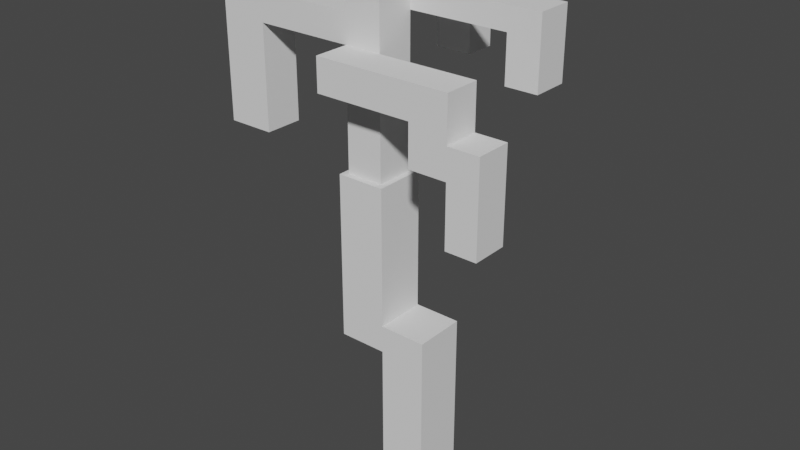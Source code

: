 # Source: lamp.blend  (saved by Blender 3.6.11; exported with 4.5.12 LTS)
import bpy
from mathutils import Matrix  # noqa: F401  (used for matrix-valued properties, if any)

bpy.ops.wm.read_factory_settings(use_empty=True)
scene = bpy.context.scene
scene.name = 'Scene'

# ---- collections
col_collection = bpy.data.collections.new('Collection'); scene.collection.children.link(col_collection)

# ---- world
world_world = bpy.data.worlds.new('World'); scene.world = world_world
world_world.use_nodes = True; world_world.node_tree.nodes.clear()
_N = world_world.node_tree.nodes; _L = world_world.node_tree.links
n0 = _N.new('ShaderNodeOutputWorld'); n0.name = 'World Output'; n0.location = (300, 300)
n1 = _N.new('ShaderNodeBackground'); n1.name = 'Background'; n1.location = (10, 300)
n1.inputs[0].default_value = (0.05088, 0.05088, 0.05088, 1.0)
_L.new(n1.outputs[0], n0.inputs[0])
n0.is_active_output = True
world_world.color = (0.05088, 0.05088, 0.05088)
world_world.use_sun_shadow = False
world_world.sun_shadow_jitter_overblur = 0.0

# ---- meshes
me_cube_001 = bpy.data.meshes.new('Cube.001')
me_cube_001.from_pydata([(-1.0, -1.0, -1.0), (-1.0, -1.0, 1.0), (-1.0, 1.0, -1.0), (-1.0, 1.0, 1.0), (1.0, -1.0, -1.0), (1.0, -1.0, 1.0), (1.0, 1.0, -1.0), (1.0, 1.0, 1.0), (-1.0, -1.0, 0.3697), (-1.0, 1.0, 0.3697), (1.0, 1.0, 0.3697), (1.0, -1.0, 0.3697), (-3.066, -1.0, 0.3697), (-3.066, -1.0, 1.0), (-3.066, 1.0, 1.0), (-3.066, 1.0, 0.3697), (-1.0, -1.0, 4.197), (-1.0, 1.0, 4.197), (-3.066, -1.0, 4.197), (-3.066, 1.0, 4.197), (-1.24, -0.7676, 4.197), (-1.24, 0.7676, 4.197), (-2.826, -0.7676, 4.197), (-2.826, 0.7676, 4.197), (-2.826, 0.7676, 7.576), (-1.24, 0.7676, 7.556), (-2.826, -0.7676, 7.564), (-1.24, -0.7676, 7.556), (-1.24, 0.7676, 6.904), (-2.826, 0.7676, 6.904), (-2.826, -0.7676, 6.904), (-1.24, -0.7676, 6.904), (-1.24, 0.7676, 6.157), (-2.826, 0.7676, 6.157), (-2.826, -0.7676, 6.157), (-1.24, -0.7676, 6.157), (-2.826, -2.175, 6.157), (-2.826, -2.175, 6.904), (-1.24, -2.175, 6.157), (-1.24, -2.175, 6.904), (2.961, -0.7676, 6.157), (2.961, -0.7676, 6.904), (2.961, -2.175, 6.157), (2.961, -2.175, 6.904), (1.335, -0.7676, 6.157), (1.335, -2.175, 6.157), (1.335, -2.175, 6.904), (1.335, -0.7676, 6.904), (2.961, -0.7676, 5.22), (2.961, -2.175, 5.22), (1.335, -0.7676, 5.22), (1.335, -2.175, 5.22), (2.961, -0.7676, 5.912), (1.335, -0.7676, 5.912), (1.335, -2.175, 5.912), (2.961, -2.175, 5.912), (4.299, -0.7676, 5.22), (4.299, -2.175, 5.22), (4.299, -0.7676, 5.912), (4.299, -2.175, 5.912), (2.961, -0.7676, 3.825), (2.961, -2.175, 3.825), (4.299, -0.7676, 3.825), (4.299, -2.175, 3.825), (-2.826, 0.7676, 8.066), (-1.24, 0.7676, 8.066), (-1.24, 2.121, 8.066), (-1.24, 2.144, 7.556), (-2.826, 2.144, 7.576), (-2.826, 2.144, 8.066), (4.274, 0.7676, 8.066), (4.274, 0.7676, 7.556), (4.274, 2.144, 8.066), (4.274, 2.144, 7.556), (2.93, 2.144, 7.556), (2.93, 0.7676, 7.556), (2.93, 2.144, 8.066), (2.93, 0.7676, 8.066), (4.274, 2.144, 6.532), (4.274, 0.7676, 6.532), (2.93, 2.144, 6.532), (2.93, 0.7676, 6.532), (-2.826, -0.7676, 8.036), (-1.24, -0.7676, 8.032), (-1.24, -0.7676, 8.65), (-1.24, 0.7676, 8.65), (-2.826, -0.7676, 8.65), (-2.826, 0.7676, 8.65), (-1.24, 2.104, 8.65), (-2.826, 2.142, 8.65), (-2.754, 5.213, 8.085), (-1.169, 5.19, 8.085), (-1.169, 5.173, 8.668), (-2.754, 5.211, 8.668), (-1.197, 3.985, 8.078), (-1.197, 3.968, 8.661), (-2.782, 4.008, 8.078), (-2.782, 4.006, 8.661), (-2.754, 5.246, 6.195), (-1.168, 5.223, 6.195), (-1.196, 4.018, 6.188), (-2.782, 4.041, 6.188), (-9.137, -0.7676, 7.564), (-9.137, 0.7676, 7.576), (-9.137, -0.7676, 6.904), (-9.137, 0.7676, 6.904), (-7.095, 0.7676, 7.576), (-7.095, -0.7676, 7.564), (-7.095, -0.7676, 6.904), (-7.095, 0.7676, 6.904), (-9.137, -0.7676, 4.498), (-9.137, 0.7676, 4.498), (-7.095, -0.7676, 4.498), (-7.095, 0.7676, 4.498), (-1.0, 1.0, -3.543), (-1.0, -1.0, -3.543), (1.0, 1.0, -3.543), (1.0, -1.0, -3.543)], [], [(8, 1, 13, 12), (9, 3, 7, 10), (10, 7, 5, 11), (11, 5, 1, 8), (4, 0, 115, 117), (7, 3, 1, 5), (4, 11, 8, 0), (6, 10, 11, 4), (2, 9, 10, 6), (0, 8, 9, 2), (12, 13, 14, 15), (9, 8, 12, 15), (3, 14, 19, 17), (3, 9, 15, 14), (19, 18, 22, 23), (14, 13, 18, 19), (1, 3, 17, 16), (13, 1, 16, 18), (18, 16, 20, 22), (16, 17, 21, 20), (17, 19, 23, 21), (95, 94, 91, 92), (82, 86, 87, 64), (32, 33, 29, 28), (33, 34, 30, 29), (31, 30, 37, 39), (35, 32, 28, 31), (20, 21, 32, 35), (22, 20, 35, 34), (23, 22, 34, 33), (21, 23, 33, 32), (36, 38, 39, 37), (30, 34, 36, 37), (34, 35, 38, 36), (53, 52, 48, 50), (40, 41, 43, 42), (47, 46, 43, 41), (46, 45, 42, 43), (44, 47, 41, 40), (35, 31, 47, 44), (39, 38, 45, 46), (31, 39, 46, 47), (38, 35, 44, 45), (51, 50, 48, 49), (54, 53, 50, 51), (55, 54, 51, 49), (52, 55, 59, 58), (40, 42, 55, 52), (42, 45, 54, 55), (45, 44, 53, 54), (44, 40, 52, 53), (58, 59, 57, 56), (48, 52, 58, 56), (56, 57, 63, 62), (55, 49, 57, 59), (57, 49, 61, 63), (49, 48, 60, 61), (48, 56, 62, 60), (28, 29, 24, 25), (107, 106, 103, 102), (30, 31, 27, 26), (31, 28, 25, 27), (24, 64, 69, 68), (25, 24, 68, 67), (74, 73, 78, 80), (70, 71, 73, 72), (74, 76, 72, 73), (77, 75, 71, 70), (76, 77, 70, 72), (66, 65, 77, 76), (65, 25, 75, 77), (67, 66, 76, 74), (25, 67, 74, 75), (81, 80, 78, 79), (75, 74, 80, 81), (73, 71, 79, 78), (71, 75, 81, 79), (65, 66, 69, 64), (66, 67, 68, 69), (26, 27, 83, 82), (83, 84, 86, 82), (26, 82, 64, 24), (66, 88, 85, 65), (64, 87, 89, 69), (87, 85, 88, 89), (84, 85, 87, 86), (65, 85, 84, 83, 27, 25), (90, 93, 92, 91), (91, 94, 100, 99), (97, 95, 92, 93), (96, 97, 93, 90), (69, 89, 97, 96), (89, 88, 95, 97), (66, 69, 96, 94), (88, 66, 94, 95), (100, 101, 98, 99), (90, 91, 99, 98), (94, 96, 101, 100), (96, 90, 98, 101), (105, 104, 102, 103), (108, 107, 102, 104), (109, 108, 112, 113), (106, 109, 105, 103), (24, 29, 109, 106), (29, 30, 108, 109), (30, 26, 107, 108), (26, 24, 106, 107), (113, 112, 110, 111), (105, 109, 113, 111), (104, 105, 111, 110), (108, 104, 110, 112), (114, 116, 117, 115), (2, 6, 116, 114), (0, 2, 114, 115), (6, 4, 117, 116), (63, 61, 60, 62)])
_uv = me_cube_001.uv_layers.new(name='UVMap')
_uv.uv.foreach_set('vector', [0.1503, 0.2222, 0.1841, 0.2509, 0.102, 0.325, 0.09311, 0.3058, 0.3404, 0.2507, 0.3118, 0.2761, 0.2721, 0.1891, 0.2813, 0.177, 0.2813, 0.177, 0.2721, 0.1891, 0.2366, 0.1889, 0.2317, 0.1712, 0.2317, 0.1712, 0.2366, 0.1889, 0.1841, 0.2509, 0.1503, 0.2222, 0.2265, 0.1225, 0.1309, 0.1438, 0.1218, 0.01284, 0.2282, 0.005364, 0.2721, 0.1891, 0.3118, 0.2761, 0.1841, 0.2509, 0.2366, 0.1889, 0.2265, 0.1225, 0.2317, 0.1712, 0.1503, 0.2222, 0.1309, 0.1438, 0.3025, 0.1364, 0.2813, 0.177, 0.2317, 0.1712, 0.2265, 0.1225, 0.3852, 0.1879, 0.3404, 0.2507, 0.2813, 0.177, 0.3025, 0.1364, 0.1309, 0.1438, 0.1503, 0.2222, 0.0355, 0.2184, 0.03125, 0.1533, 0.09311, 0.3058, 0.102, 0.325, 0.02774, 0.3397, 0.02289, 0.3133, 0.0355, 0.2184, 0.1503, 0.2222, 0.09311, 0.3058, 0.02289, 0.3133, 0.3118, 0.2761, 0.4017, 0.3689, 0.266, 0.4742, 0.2431, 0.4074, 0.3118, 0.2761, 0.3404, 0.2507, 0.4295, 0.3417, 0.4017, 0.3689, 0.09388, 0.4665, 0.1425, 0.3996, 0.1482, 0.4081, 0.1122, 0.4638, 0.02774, 0.3397, 0.102, 0.325, 0.1425, 0.3996, 0.09388, 0.4665, 0.1841, 0.2509, 0.3118, 0.2761, 0.2431, 0.4074, 0.1986, 0.3863, 0.102, 0.325, 0.1841, 0.2509, 0.1986, 0.3863, 0.1425, 0.3996, 0.1425, 0.3996, 0.1986, 0.3863, 0.1971, 0.3946, 0.1482, 0.4081, 0.1986, 0.3863, 0.2431, 0.4074, 0.2372, 0.4125, 0.1971, 0.3946, 0.2431, 0.4074, 0.266, 0.4742, 0.2551, 0.4683, 0.2372, 0.4125, 0.9291, 0.8055, 0.9372, 0.7763, 0.9921, 0.8046, 0.9683, 0.818, 0.723, 0.8638, 0.7409, 0.8551, 0.7815, 0.8731, 0.7729, 0.9011, 0.5306, 0.9485, 0.5745, 0.8921, 0.601, 0.9128, 0.5571, 0.9692, 0.5745, 0.8921, 0.617, 0.8375, 0.6436, 0.8582, 0.601, 0.9128, 0.6928, 0.4604, 0.6184, 0.4175, 0.6713, 0.3874, 0.7144, 0.4, 0.6609, 0.7811, 0.7034, 0.7265, 0.73, 0.7472, 0.6875, 0.8018, 0.5912, 0.7268, 0.6337, 0.6722, 0.7034, 0.7265, 0.6609, 0.7811, 0.5473, 0.7832, 0.5912, 0.7268, 0.6609, 0.7811, 0.617, 0.8375, 0.5048, 0.8378, 0.5473, 0.7832, 0.617, 0.8375, 0.5745, 0.8921, 0.4609, 0.8942, 0.5048, 0.8378, 0.5745, 0.8921, 0.5306, 0.9485, 0.6705, 0.3729, 0.7162, 0.368, 0.7144, 0.4, 0.6713, 0.3874, 0.6184, 0.4175, 0.606, 0.3652, 0.6705, 0.3729, 0.6713, 0.3874, 0.606, 0.3652, 0.687, 0.2908, 0.7162, 0.368, 0.6705, 0.3729, 0.8308, 0.5184, 0.8994, 0.4899, 0.9076, 0.5193, 0.8402, 0.5432, 0.8908, 0.4821, 0.874, 0.4627, 0.8801, 0.4357, 0.9063, 0.4308, 0.8226, 0.4736, 0.8317, 0.4097, 0.8801, 0.4357, 0.874, 0.4627, 0.8317, 0.4097, 0.8498, 0.3687, 0.9063, 0.4308, 0.8801, 0.4357, 0.8266, 0.5083, 0.8226, 0.4736, 0.874, 0.4627, 0.8908, 0.4821, 0.6904, 0.4999, 0.6928, 0.4604, 0.8226, 0.4736, 0.8266, 0.5083, 0.7144, 0.4, 0.7162, 0.368, 0.8498, 0.3687, 0.8317, 0.4097, 0.6928, 0.4604, 0.7144, 0.4, 0.8317, 0.4097, 0.8226, 0.4736, 0.7162, 0.368, 0.687, 0.2908, 0.8413, 0.2852, 0.8498, 0.3687, 0.8897, 0.3517, 0.9043, 0.287, 0.9847, 0.3331, 0.9447, 0.4028, 0.8618, 0.3643, 0.8558, 0.2839, 0.9043, 0.287, 0.8897, 0.3517, 0.9162, 0.4283, 0.8618, 0.3643, 0.8897, 0.3517, 0.9447, 0.4028, 0.8994, 0.4899, 0.9162, 0.4283, 0.9567, 0.4602, 0.9427, 0.4861, 0.8908, 0.4821, 0.9063, 0.4308, 0.9162, 0.4283, 0.8994, 0.4899, 0.9063, 0.4308, 0.8498, 0.3687, 0.8618, 0.3643, 0.9162, 0.4283, 0.8498, 0.3687, 0.8413, 0.2852, 0.8558, 0.2839, 0.8618, 0.3643, 0.8266, 0.5083, 0.8908, 0.4821, 0.8994, 0.4899, 0.8308, 0.5184, 0.9427, 0.4861, 0.9567, 0.4602, 0.9807, 0.4559, 0.9607, 0.5077, 0.9076, 0.5193, 0.8994, 0.4899, 0.9427, 0.4861, 0.9607, 0.5077, 0.289, 0.9606, 0.223, 0.9043, 0.2857, 0.8854, 0.3051, 0.9055, 0.9162, 0.4283, 0.9447, 0.4028, 0.9807, 0.4559, 0.9567, 0.4602, 0.223, 0.9043, 0.2511, 0.8102, 0.303, 0.865, 0.2857, 0.8854, 0.2511, 0.8102, 0.3575, 0.7815, 0.3619, 0.8846, 0.303, 0.865, 0.3619, 0.9606, 0.289, 0.9606, 0.3051, 0.9055, 0.3619, 0.8846, 0.5571, 0.9692, 0.601, 0.9128, 0.6249, 0.9314, 0.5803, 0.9872, 0.7446, 0.05388, 0.7447, 0.1367, 0.6619, 0.1167, 0.6654, 0.07325, 0.677, 0.8687, 0.6875, 0.8018, 0.7111, 0.8132, 0.7047, 0.872, 0.6875, 0.8018, 0.73, 0.7472, 0.7531, 0.7652, 0.7111, 0.8132, 0.324, 0.5402, 0.3037, 0.5181, 0.3596, 0.4738, 0.3647, 0.4954, 0.3925, 0.5799, 0.324, 0.5402, 0.3647, 0.4954, 0.4239, 0.519, 0.1581, 0.9809, 0.08264, 0.9914, 0.09136, 0.9486, 0.1501, 0.9234, 0.7006, 0.5598, 0.7292, 0.5603, 0.6891, 0.6134, 0.6813, 0.5914, 0.6254, 0.6072, 0.6318, 0.5836, 0.6813, 0.5914, 0.6891, 0.6134, 0.6603, 0.5234, 0.6796, 0.5001, 0.7292, 0.5603, 0.7006, 0.5598, 0.6318, 0.5836, 0.6603, 0.5234, 0.7006, 0.5598, 0.6813, 0.5914, 0.4335, 0.4925, 0.4638, 0.4247, 0.6603, 0.5234, 0.6318, 0.5836, 0.4638, 0.4247, 0.4758, 0.3999, 0.6796, 0.5001, 0.6603, 0.5234, 0.4239, 0.519, 0.4335, 0.4925, 0.6318, 0.5836, 0.6254, 0.6072, 0.3925, 0.5799, 0.4239, 0.519, 0.6254, 0.6072, 0.5947, 0.674, 0.08948, 0.9009, 0.1501, 0.9234, 0.09136, 0.9486, 0.07456, 0.9252, 0.05396, 0.8551, 0.1581, 0.8457, 0.1501, 0.9234, 0.08948, 0.9009, 0.08264, 0.9914, 0.0261, 0.9381, 0.07456, 0.9252, 0.09136, 0.9486, 0.0261, 0.9381, 0.05396, 0.8551, 0.08948, 0.9009, 0.07456, 0.9252, 0.5997, 0.1529, 0.5217, 0.1529, 0.5217, 0.2309, 0.5997, 0.2309, 0.4335, 0.4925, 0.4239, 0.519, 0.3647, 0.4954, 0.3596, 0.4738, 0.7047, 0.872, 0.7111, 0.8132, 0.7252, 0.8201, 0.723, 0.8638, 0.7252, 0.8201, 0.738, 0.8273, 0.7409, 0.8551, 0.723, 0.8638, 0.7047, 0.872, 0.723, 0.8638, 0.7729, 0.9011, 0.7585, 0.9186, 0.8407, 0.7721, 0.8415, 0.8017, 0.7806, 0.8092, 0.77, 0.7814, 0.7729, 0.9011, 0.7815, 0.8731, 0.8429, 0.8784, 0.8427, 0.9068, 0.7815, 0.8731, 0.7806, 0.8092, 0.8415, 0.8017, 0.8429, 0.8784, 0.738, 0.8273, 0.7806, 0.8092, 0.7815, 0.8731, 0.7409, 0.8551, 0.77, 0.7814, 0.7806, 0.8092, 0.738, 0.8273, 0.7252, 0.8201, 0.7111, 0.8132, 0.7531, 0.7652, 0.9928, 0.8749, 0.9731, 0.8578, 0.9683, 0.818, 0.9921, 0.8046, 0.223, 0.7074, 0.2474, 0.6139, 0.3198, 0.6598, 0.3157, 0.6774, 0.929, 0.8729, 0.9291, 0.8055, 0.9683, 0.818, 0.9731, 0.8578, 0.9359, 0.9001, 0.929, 0.8729, 0.9731, 0.8578, 0.9928, 0.8749, 0.8427, 0.9068, 0.8429, 0.8784, 0.929, 0.8729, 0.9359, 0.9001, 0.8429, 0.8784, 0.8415, 0.8017, 0.9291, 0.8055, 0.929, 0.8729, 0.8491, 0.9861, 0.8427, 0.9068, 0.9359, 0.9001, 0.9424, 0.9793, 0.8415, 0.8017, 0.8407, 0.7721, 0.9372, 0.7763, 0.9291, 0.8055, 0.3198, 0.6598, 0.3927, 0.6551, 0.3366, 0.6894, 0.3157, 0.6774, 0.3189, 0.7699, 0.223, 0.7074, 0.3157, 0.6774, 0.3366, 0.6894, 0.2474, 0.6139, 0.3276, 0.5594, 0.3927, 0.6551, 0.3198, 0.6598, 0.3927, 0.7707, 0.3189, 0.7699, 0.3366, 0.6894, 0.3927, 0.6551, 0.6244, 0.1337, 0.6418, 0.04983, 0.6654, 0.07325, 0.6619, 0.1167, 0.7396, 0.02044, 0.7446, 0.05388, 0.6654, 0.07325, 0.6418, 0.04983, 0.206, 0.7349, 0.1188, 0.8271, 0.009047, 0.6735, 0.09803, 0.6766, 0.7447, 0.1367, 0.737, 0.1776, 0.6244, 0.1337, 0.6619, 0.1167, 0.9875, 0.1383, 0.9877, 0.1775, 0.737, 0.1776, 0.7447, 0.1367, 0.9877, 0.1775, 0.9878, 0.2676, 0.737, 0.2677, 0.737, 0.1776, 0.9817, 0.01012, 0.9833, 0.0475, 0.7446, 0.05388, 0.7396, 0.02044, 0.9833, 0.0475, 0.9875, 0.1383, 0.7447, 0.1367, 0.7446, 0.05388, 0.09803, 0.6766, 0.009047, 0.6735, 0.09406, 0.6235, 0.1111, 0.6437, 0.1972, 0.5951, 0.206, 0.7349, 0.09803, 0.6766, 0.1111, 0.6437, 0.1217, 0.5408, 0.1972, 0.5951, 0.1111, 0.6437, 0.09406, 0.6235, 0.009047, 0.5408, 0.1217, 0.5408, 0.09406, 0.6235, 0.009047, 0.6735, 0.5417, 0.01757, 0.5381, 0.1068, 0.4488, 0.1033, 0.4524, 0.01398, 0.3852, 0.1879, 0.3025, 0.1364, 0.3345, 0.01742, 0.441, 0.0554, 0.1309, 0.1438, 0.03125, 0.1533, 0.01894, 0.02252, 0.1218, 0.01284, 0.3025, 0.1364, 0.2265, 0.1225, 0.2282, 0.005364, 0.3345, 0.01742, 0.2857, 0.8854, 0.303, 0.865, 0.3619, 0.8846, 0.3051, 0.9055])
_uv.active_render = True
_uv = me_cube_001.uv_layers.new(name='UVMap.001')
_uv.uv.foreach_set('vector', [0.1745, 0.2333, 0.2116, 0.2623, 0.1278, 0.3443, 0.1175, 0.3243, 0.3773, 0.2554, 0.3481, 0.2836, 0.3023, 0.1929, 0.3115, 0.1797, 0.3115, 0.1797, 0.3023, 0.1929, 0.2647, 0.1942, 0.2586, 0.1756, 0.2586, 0.1756, 0.2647, 0.1942, 0.2116, 0.2623, 0.1745, 0.2333, 0.2511, 0.1243, 0.1506, 0.151, 0.1355, 0.01246, 0.2479, -3.841e-08, 0.3023, 0.1929, 0.3481, 0.2836, 0.2116, 0.2623, 0.2647, 0.1942, 0.2511, 0.1243, 0.2586, 0.1756, 0.1745, 0.2333, 0.1506, 0.151, 0.3323, 0.1358, 0.3115, 0.1797, 0.2586, 0.1756, 0.2511, 0.1243, 0.4222, 0.1869, 0.3773, 0.2554, 0.3115, 0.1797, 0.3323, 0.1358, 0.1506, 0.151, 0.1745, 0.2333, 0.05267, 0.2341, 0.04538, 0.1653, 0.1175, 0.3243, 0.1278, 0.3443, 0.04961, 0.3631, 0.04334, 0.3353, 0.05267, 0.2341, 0.1745, 0.2333, 0.1175, 0.3243, 0.04334, 0.3353, 0.3481, 0.2836, 0.4474, 0.378, 0.308, 0.4955, 0.2809, 0.4257, 0.3481, 0.2836, 0.3773, 0.2554, 0.4757, 0.348, 0.4474, 0.378, 0.5213, 0.4947, 0.57, 0.4217, 0.5764, 0.4304, 0.5406, 0.491, 0.04961, 0.3631, 0.1278, 0.3443, 0.1738, 0.4217, 0.1251, 0.4947, 0.2116, 0.2623, 0.3481, 0.2836, 0.2809, 0.4257, 0.2328, 0.4052, 0.1278, 0.3443, 0.2116, 0.2623, 0.2328, 0.4052, 0.1738, 0.4217, 0.57, 0.4217, 0.6289, 0.4052, 0.6277, 0.4141, 0.5764, 0.4304, 0.6289, 0.4052, 0.677, 0.4257, 0.671, 0.4313, 0.6277, 0.4141, 0.677, 0.4257, 0.7042, 0.4955, 0.6924, 0.4898, 0.671, 0.4313, 0.8135, 0.5205, 0.7732, 0.5194, 0.7734, 0.4361, 0.8137, 0.4372, 0.7662, 0.4133, 0.7238, 0.4131, 0.7241, 0.3071, 0.7644, 0.3072, 0.1354, 0.5456, 0.1354, 0.4361, 0.1871, 0.4361, 0.1871, 0.5456, 1.0, 0.05165, 0.8939, 0.05165, 0.8939, 0.0, 1.0, 0.0, 0.9061, 0.5979, 0.9997, 0.8324, 0.8228, 0.8057, 0.744, 0.7025, 0.6415, 0.8482, 0.6412, 0.7421, 0.6928, 0.7419, 0.6931, 0.848, 0.5061, 0.8486, 0.5057, 0.7425, 0.6412, 0.7421, 0.6415, 0.8482, 0.9233, 0.9525, 0.8137, 0.9525, 0.8137, 0.8171, 0.9233, 0.8171, 1.0, 0.1871, 0.8939, 0.1871, 0.8939, 0.05165, 1.0, 0.05165, -2.385e-08, 0.5456, 1.127e-07, 0.4361, 0.1354, 0.4361, 0.1354, 0.5456, 0.7982, 0.8406, 0.6803, 0.7733, 0.744, 0.7025, 0.8228, 0.8057, 0.9997, 0.8324, 0.933, 0.9758, 0.7982, 0.8406, 0.8228, 0.8057, 0.933, 0.9758, 0.6105, 1.0, 0.6803, 0.7733, 0.7982, 0.8406, 0.6932, 0.2122, 0.4829, 0.153, 0.5176, 0.07014, 0.7165, 0.1378, 0.4885, 0.1867, 0.4919, 0.2622, 0.4285, 0.3132, 0.3591, 0.2768, 0.6305, 0.3305, 0.4928, 0.4617, 0.4285, 0.3132, 0.4919, 0.2622, 0.4928, 0.4617, 0.3764, 0.5232, 0.3591, 0.2768, 0.4285, 0.3132, 0.6844, 0.2433, 0.6305, 0.3305, 0.4919, 0.2622, 0.4885, 0.1867, 0.9838, 0.511, 0.9061, 0.5979, 0.6305, 0.3305, 0.6844, 0.2433, 0.744, 0.7025, 0.6803, 0.7733, 0.3764, 0.5232, 0.4928, 0.4617, 0.9061, 0.5979, 0.744, 0.7025, 0.4928, 0.4617, 0.6305, 0.3305, 0.6803, 0.7733, 0.6105, 1.0, 0.2438, 0.7318, 0.3764, 0.5232, 0.2532, 0.4897, 0.1015, 0.6128, 5.625e-08, 0.3595, 0.2193, 0.2716, 0.3407, 0.5116, 0.2079, 0.7082, 0.1015, 0.6128, 0.2532, 0.4897, 0.3316, 0.2647, 0.3407, 0.5116, 0.2532, 0.4897, 0.2193, 0.2716, 0.4829, 0.153, 0.3316, 0.2647, 0.2964, 0.1171, 0.3759, 0.08282, 0.4885, 0.1867, 0.3591, 0.2768, 0.3316, 0.2647, 0.4829, 0.153, 0.3591, 0.2768, 0.3764, 0.5232, 0.3407, 0.5116, 0.3316, 0.2647, 0.3764, 0.5232, 0.2438, 0.7318, 0.2079, 0.7082, 0.3407, 0.5116, 0.6844, 0.2433, 0.4885, 0.1867, 0.4829, 0.153, 0.6932, 0.2122, 0.3759, 0.08282, 0.2964, 0.1171, 0.2332, 0.08329, 0.3737, -1.11e-07, 0.5176, 0.07014, 0.4829, 0.153, 0.3759, 0.08282, 0.3737, -1.11e-07, 0.8902, 0.4315, 0.8203, 0.3719, 0.8868, 0.3519, 0.9073, 0.3732, 0.3316, 0.2647, 0.2193, 0.2716, 0.2332, 0.08329, 0.2964, 0.1171, 0.8203, 0.3719, 0.8501, 0.2723, 0.905, 0.3303, 0.8868, 0.3519, 0.8501, 0.2723, 0.9628, 0.2419, 0.9674, 0.351, 0.905, 0.3303, 0.9674, 0.4315, 0.8902, 0.4315, 0.9073, 0.3732, 0.9674, 0.351, 0.1871, 0.5456, 0.1871, 0.4361, 0.2335, 0.4361, 0.2321, 0.5456, 0.5057, 0.295, 0.6118, 0.295, 0.6118, 0.4361, 0.5057, 0.4361, 0.3541, 0.4361, 0.3541, 0.5456, 0.309, 0.5456, 0.3085, 0.4361, 0.6931, 0.848, 0.6928, 0.7419, 0.7378, 0.7418, 0.7382, 0.8479, 0.9575, 0.7566, 0.9912, 0.769, 0.9561, 0.8468, 0.9388, 0.8267, 0.8627, 0.7521, 0.9575, 0.7566, 0.9388, 0.8267, 0.8627, 0.8341, 0.7516, 0.4645, 0.6717, 0.4756, 0.6809, 0.4303, 0.7431, 0.4036, 0.5459, 0.943, 0.5151, 0.9582, 0.5286, 0.8796, 0.5491, 0.8987, 0.5998, 0.8512, 0.606, 0.8798, 0.5491, 0.8987, 0.5286, 0.8796, 0.6088, 0.9595, 0.6011, 0.995, 0.5151, 0.9582, 0.5459, 0.943, 0.606, 0.8798, 0.6088, 0.9595, 0.5459, 0.943, 0.5491, 0.8987, 0.8672, 0.8676, 0.8722, 0.9564, 0.6088, 0.9595, 0.606, 0.8798, 0.8722, 0.9564, 0.8731, 0.9894, 0.6011, 0.995, 0.6088, 0.9595, 0.8627, 0.8341, 0.8672, 0.8676, 0.606, 0.8798, 0.5998, 0.8512, 0.8627, 0.7521, 0.8627, 0.8341, 0.5998, 0.8512, 0.5957, 0.7632, 0.6789, 0.3798, 0.7431, 0.4036, 0.6809, 0.4303, 0.6631, 0.4055, 0.6413, 0.3313, 0.7516, 0.3213, 0.7431, 0.4036, 0.6789, 0.3798, 0.6717, 0.4756, 0.6118, 0.4192, 0.6631, 0.4055, 0.6809, 0.4303, 0.6118, 0.4192, 0.6413, 0.3313, 0.6789, 0.3798, 0.6631, 0.4055, 0.7516, 0.7987, 0.8158, 0.7987, 0.8169, 0.8738, 0.7516, 0.8738, 0.8672, 0.8676, 0.8627, 0.8341, 0.9388, 0.8267, 0.9561, 0.8468, 0.3085, 0.4361, 0.309, 0.5456, 0.2761, 0.5456, 0.2759, 0.4361, 0.2761, 0.5456, 0.2335, 0.5456, 0.2335, 0.4361, 0.2759, 0.4361, 0.7988, 0.4134, 0.7662, 0.4133, 0.7644, 0.3072, 0.7983, 0.3073, 0.7728, 0.6482, 0.8131, 0.6493, 0.8134, 0.7416, 0.7731, 0.7417, 0.7644, 0.3072, 0.7241, 0.3071, 0.7244, 0.2121, 0.7647, 0.2121, 0.7226, 0.307, 0.6131, 0.3057, 0.6142, 0.2134, 0.7238, 0.2121, 0.6118, 0.4118, 0.6131, 0.3057, 0.7226, 0.307, 0.7214, 0.4131, 0.7731, 0.7417, 0.8134, 0.7416, 0.8137, 0.8476, 0.7711, 0.8478, 0.7382, 0.8479, 0.7378, 0.7418, 0.1845, 0.601, 0.1845, 0.601, 0.1845, 0.601, 0.1845, 0.601, 1.0, 0.08512, 0.9742, 0.1841, 0.8975, 0.1356, 0.9018, 0.1169, 0.7223, 0.08328, 0.6128, 0.08459, 0.6118, 0.001314, 0.7214, -3.746e-08, 0.7643, 0.08327, 0.724, 0.08333, 0.7238, 5.848e-05, 0.7641, 1.55e-08, 0.7647, 0.2121, 0.7244, 0.2121, 0.724, 0.08333, 0.7643, 0.08327, 0.7238, 0.2121, 0.6142, 0.2134, 0.6128, 0.08459, 0.7223, 0.08328, 0.3541, 0.9619, 0.2445, 0.9629, 0.2445, 0.8341, 0.3541, 0.8331, 0.8131, 0.6493, 0.7728, 0.6482, 0.7732, 0.5194, 0.8135, 0.5205, 0.8975, 0.1356, 0.8203, 0.1406, 0.8797, 0.1042, 0.9018, 0.1169, 0.8984, 0.01898, 1.0, 0.08512, 0.9018, 0.1169, 0.8797, 0.1042, 0.9742, 0.1841, 0.8892, 0.2419, 0.8203, 0.1406, 0.8975, 0.1356, 0.8203, 0.0181, 0.8984, 0.01898, 0.8797, 0.1042, 0.8203, 0.1406, 0.8939, 0.2931, 0.8939, 0.1871, 0.9395, 0.1871, 0.9403, 0.2931, 0.3541, 0.1411, 0.3085, 0.1411, 0.3085, 5.241e-08, 0.3541, 5.041e-08, 0.8203, 0.2237, 0.728, 0.3213, 0.6118, 0.1586, 0.706, 0.1619, 0.2335, 0.1411, 0.1871, 0.1411, 0.1871, 8.177e-09, 0.2335, 1.021e-08, 0.2335, 0.4361, 0.1871, 0.4361, 0.1871, 0.1411, 0.2335, 0.1411, 0.2224, 0.8406, 0.1164, 0.8406, 0.1164, 0.5456, 0.2224, 0.5456, 0.3541, 0.4361, 0.3085, 0.4361, 0.3085, 0.1411, 0.3541, 0.1411, 0.5057, 1.183e-08, 0.6118, -2.728e-10, 0.6118, 0.295, 0.5057, 0.295, 0.706, 0.1619, 0.6118, 0.1586, 0.7018, 0.1057, 0.7198, 0.1271, 0.811, 0.07565, 0.8203, 0.2237, 0.706, 0.1619, 0.7198, 0.1271, 0.7311, 0.0181, 0.811, 0.07565, 0.7198, 0.1271, 0.7018, 0.1057, 0.6118, 0.0181, 0.7311, 0.0181, 0.7018, 0.1057, 0.6118, 0.1586, 0.5705, 0.09482, 0.4757, 0.09482, 0.4757, 0.0, 0.5705, 0.0, 0.4222, 0.1869, 0.3323, 0.1358, 0.3612, 0.008254, 0.4757, 0.04399, 0.1506, 0.151, 0.04538, 0.1653, 0.02676, 0.02711, 0.1355, 0.01246, 0.3323, 0.1358, 0.2511, 0.1243, 0.2479, -3.841e-08, 0.3612, 0.008254, 0.8868, 0.3519, 0.905, 0.3303, 0.9674, 0.351, 0.9073, 0.3732])
_uv = me_cube_001.uv_layers.new(name='UVMap.002')
_uv.uv.foreach_set('vector', [0.919, 0.321, 0.881, 0.321, 0.881, 0.479, 0.919, 0.479, 0.879, 0.839, 0.879, 0.801, 0.721, 0.801, 0.721, 0.839, 0.839, 0.001001, 0.801, 0.001001, 0.801, 0.159, 0.839, 0.159, 0.799, 0.799, 0.799, 0.761, 0.641, 0.761, 0.641, 0.799, 0.159, 0.321, 0.001001, 0.321, 0.001001, 0.479, 0.159, 0.479, 0.479, 0.001001, 0.321, 0.001001, 0.321, 0.159, 0.479, 0.159, 0.639, 0.481, 0.561, 0.481, 0.561, 0.639, 0.639, 0.639, 0.559, 0.639, 0.559, 0.561, 0.401, 0.561, 0.401, 0.639, 0.639, 0.321, 0.561, 0.321, 0.561, 0.479, 0.639, 0.479, 0.559, 0.559, 0.559, 0.481, 0.401, 0.481, 0.401, 0.559, 0.799, 0.001001, 0.761, 0.001001, 0.761, 0.159, 0.799, 0.159, 0.319, 0.481, 0.161, 0.481, 0.161, 0.639, 0.319, 0.639, 0.159, 0.001001, 0.001001, 0.001001, 0.001001, 0.159, 0.159, 0.159, 0.639, 0.759, 0.639, 0.721, 0.481, 0.721, 0.481, 0.759, 0.999, 0.559, 0.999, 0.481, 0.961, 0.481, 0.961, 0.559, 0.159, 0.481, 0.001001, 0.481, 0.001001, 0.639, 0.159, 0.639, 0.479, 0.321, 0.321, 0.321, 0.321, 0.479, 0.479, 0.479, 0.319, 0.321, 0.161, 0.321, 0.161, 0.479, 0.319, 0.479, 0.561, 0.999, 0.639, 0.999, 0.639, 0.961, 0.561, 0.961, 0.999, 0.479, 0.999, 0.401, 0.961, 0.401, 0.961, 0.479, 0.481, 0.999, 0.559, 0.999, 0.559, 0.961, 0.481, 0.961, 0.999, 0.321, 0.961, 0.321, 0.961, 0.399, 0.999, 0.399, 0.479, 0.999, 0.479, 0.961, 0.401, 0.961, 0.401, 0.999, 0.999, 0.319, 0.999, 0.241, 0.961, 0.241, 0.961, 0.319, 0.321, 0.999, 0.399, 0.999, 0.399, 0.961, 0.321, 0.961, 0.799, 0.161, 0.721, 0.161, 0.721, 0.239, 0.799, 0.239, 0.999, 0.239, 0.999, 0.161, 0.961, 0.161, 0.961, 0.239, 0.799, 0.399, 0.799, 0.321, 0.641, 0.321, 0.641, 0.399, 0.719, 0.401, 0.641, 0.401, 0.641, 0.559, 0.719, 0.559, 0.479, 0.799, 0.479, 0.721, 0.321, 0.721, 0.321, 0.799, 0.719, 0.561, 0.641, 0.561, 0.641, 0.719, 0.719, 0.719, 0.241, 0.999, 0.319, 0.999, 0.319, 0.961, 0.241, 0.961, 0.999, 0.081, 0.961, 0.081, 0.961, 0.159, 0.999, 0.159, 0.799, 0.241, 0.721, 0.241, 0.721, 0.319, 0.799, 0.319, 0.161, 0.999, 0.239, 0.999, 0.239, 0.961, 0.161, 0.961, 0.999, 0.001001, 0.961, 0.001001, 0.961, 0.079, 0.999, 0.079, 0.799, 0.561, 0.721, 0.561, 0.721, 0.639, 0.799, 0.639, 0.159, 0.999, 0.159, 0.961, 0.081, 0.961, 0.081, 0.999, 0.959, 0.801, 0.921, 0.801, 0.921, 0.879, 0.959, 0.879, 0.799, 0.759, 0.799, 0.721, 0.641, 0.721, 0.641, 0.759, 0.799, 0.401, 0.761, 0.401, 0.761, 0.559, 0.799, 0.559, 0.159, 0.719, 0.159, 0.641, 0.001001, 0.641, 0.001001, 0.719, 0.719, 0.001001, 0.641, 0.001001, 0.641, 0.159, 0.719, 0.159, 0.799, 0.641, 0.721, 0.641, 0.721, 0.719, 0.799, 0.719, 0.001001, 0.999, 0.079, 0.999, 0.079, 0.961, 0.001001, 0.961, 0.959, 0.719, 0.959, 0.641, 0.921, 0.641, 0.921, 0.719, 0.239, 0.801, 0.161, 0.801, 0.161, 0.879, 0.239, 0.879, 0.881, 0.959, 0.959, 0.959, 0.959, 0.921, 0.881, 0.921, 0.959, 0.639, 0.959, 0.561, 0.921, 0.561, 0.921, 0.639, 0.801, 0.959, 0.879, 0.959, 0.879, 0.921, 0.801, 0.921, 0.959, 0.479, 0.959, 0.401, 0.921, 0.401, 0.921, 0.479, 0.641, 0.959, 0.719, 0.959, 0.719, 0.921, 0.641, 0.921, 0.959, 0.241, 0.921, 0.241, 0.921, 0.319, 0.959, 0.319, 0.479, 0.801, 0.401, 0.801, 0.401, 0.879, 0.479, 0.879, 0.639, 0.959, 0.639, 0.921, 0.561, 0.921, 0.561, 0.959, 0.879, 0.481, 0.801, 0.481, 0.801, 0.559, 0.879, 0.559, 0.879, 0.561, 0.801, 0.561, 0.801, 0.639, 0.879, 0.639, 0.639, 0.801, 0.561, 0.801, 0.561, 0.879, 0.639, 0.879, 0.999, 0.639, 0.999, 0.561, 0.961, 0.561, 0.961, 0.639, 0.319, 0.719, 0.319, 0.641, 0.161, 0.641, 0.161, 0.719, 0.959, 0.159, 0.959, 0.081, 0.921, 0.081, 0.921, 0.159, 0.481, 0.959, 0.559, 0.959, 0.559, 0.921, 0.481, 0.921, 0.919, 0.641, 0.881, 0.641, 0.881, 0.719, 0.919, 0.719, 0.919, 0.081, 0.841, 0.081, 0.841, 0.159, 0.919, 0.159, 0.799, 0.841, 0.721, 0.841, 0.721, 0.919, 0.799, 0.919, 0.719, 0.919, 0.719, 0.881, 0.641, 0.881, 0.641, 0.919, 0.919, 0.561, 0.881, 0.561, 0.881, 0.639, 0.919, 0.639, 0.639, 0.919, 0.639, 0.881, 0.561, 0.881, 0.561, 0.919, 0.239, 0.881, 0.161, 0.881, 0.161, 0.959, 0.239, 0.959, 0.559, 0.321, 0.481, 0.321, 0.481, 0.479, 0.559, 0.479, 0.559, 0.919, 0.559, 0.881, 0.401, 0.881, 0.401, 0.919, 0.919, 0.161, 0.881, 0.161, 0.881, 0.319, 0.919, 0.319, 0.639, 0.719, 0.639, 0.641, 0.481, 0.641, 0.481, 0.719, 0.959, 0.481, 0.881, 0.481, 0.881, 0.559, 0.959, 0.559, 0.159, 0.881, 0.081, 0.881, 0.081, 0.959, 0.159, 0.959, 0.079, 0.881, 0.001001, 0.881, 0.001001, 0.959, 0.079, 0.959, 0.879, 0.841, 0.801, 0.841, 0.801, 0.919, 0.879, 0.919, 0.919, 0.001001, 0.841, 0.001001, 0.841, 0.079, 0.919, 0.079, 0.919, 0.721, 0.881, 0.721, 0.881, 0.799, 0.919, 0.799, 0.241, 0.959, 0.319, 0.959, 0.319, 0.921, 0.241, 0.921, 0.919, 0.801, 0.881, 0.801, 0.881, 0.879, 0.919, 0.879, 0.399, 0.959, 0.399, 0.921, 0.321, 0.921, 0.321, 0.959, 0.959, 0.001001, 0.921, 0.001001, 0.921, 0.079, 0.959, 0.079, 0.479, 0.959, 0.479, 0.921, 0.401, 0.921, 0.401, 0.959, 0.879, 0.721, 0.801, 0.721, 0.801, 0.799, 0.879, 0.799, 0.879, 0.641, 0.801, 0.641, 0.801, 0.719, 0.879, 0.719, 0.481, 0.8426, 0.481, 0.801, 0.559, 0.801, 0.559, 0.845, 0.559, 0.8789, 0.481, 0.879, 0.959, 0.161, 0.921, 0.161, 0.921, 0.239, 0.959, 0.239, 0.879, 0.401, 0.801, 0.401, 0.801, 0.479, 0.879, 0.479, 0.879, 0.321, 0.801, 0.321, 0.801, 0.399, 0.879, 0.399, 0.799, 0.959, 0.799, 0.921, 0.721, 0.921, 0.721, 0.959, 0.959, 0.321, 0.921, 0.321, 0.921, 0.399, 0.959, 0.399, 0.399, 0.801, 0.321, 0.801, 0.321, 0.879, 0.399, 0.879, 0.319, 0.801, 0.241, 0.801, 0.241, 0.879, 0.319, 0.879, 0.959, 0.919, 0.959, 0.881, 0.881, 0.881, 0.881, 0.919, 0.879, 0.241, 0.801, 0.241, 0.801, 0.319, 0.879, 0.319, 0.879, 0.161, 0.801, 0.161, 0.801, 0.239, 0.879, 0.239, 0.159, 0.801, 0.081, 0.801, 0.081, 0.879, 0.159, 0.879, 0.079, 0.801, 0.001001, 0.801, 0.001001, 0.879, 0.079, 0.879, 0.959, 0.799, 0.959, 0.721, 0.921, 0.721, 0.921, 0.799, 0.639, 0.799, 0.639, 0.761, 0.481, 0.761, 0.481, 0.799, 0.399, 0.481, 0.321, 0.481, 0.321, 0.639, 0.399, 0.639, 0.399, 0.919, 0.399, 0.881, 0.241, 0.881, 0.241, 0.919, 0.759, 0.401, 0.721, 0.401, 0.721, 0.559, 0.759, 0.559, 0.159, 0.799, 0.159, 0.721, 0.001001, 0.721, 0.001001, 0.799, 0.759, 0.001001, 0.721, 0.001001, 0.721, 0.159, 0.759, 0.159, 0.319, 0.799, 0.319, 0.721, 0.161, 0.721, 0.161, 0.799, 0.719, 0.161, 0.641, 0.161, 0.641, 0.319, 0.719, 0.319, 0.639, 0.161, 0.481, 0.161, 0.481, 0.319, 0.639, 0.319, 0.479, 0.719, 0.479, 0.641, 0.321, 0.641, 0.321, 0.719, 0.159, 0.161, 0.001001, 0.161, 0.001001, 0.319, 0.159, 0.319, 0.319, 0.001001, 0.161, 0.001001, 0.161, 0.159, 0.319, 0.159, 0.319, 0.161, 0.161, 0.161, 0.161, 0.319, 0.319, 0.319, 0.479, 0.161, 0.321, 0.161, 0.321, 0.319, 0.479, 0.319, 0.639, 0.001001, 0.481, 0.001001, 0.481, 0.159, 0.639, 0.159, 0.719, 0.801, 0.641, 0.801, 0.641, 0.879, 0.719, 0.879])
_uv = me_cube_001.uv_layers.new(name='UVMap.003')
_uv.uv.foreach_set('vector', [0.919, 0.321, 0.881, 0.321, 0.881, 0.479, 0.919, 0.479, 0.879, 0.839, 0.879, 0.801, 0.721, 0.801, 0.721, 0.839, 0.839, 0.001001, 0.801, 0.001001, 0.801, 0.159, 0.839, 0.159, 0.799, 0.799, 0.799, 0.761, 0.641, 0.761, 0.641, 0.799, 0.159, 0.321, 0.001001, 0.321, 0.001001, 0.479, 0.159, 0.479, 0.479, 0.001001, 0.321, 0.001001, 0.321, 0.159, 0.479, 0.159, 0.639, 0.481, 0.561, 0.481, 0.561, 0.639, 0.639, 0.639, 0.559, 0.639, 0.559, 0.561, 0.401, 0.561, 0.401, 0.639, 0.639, 0.321, 0.561, 0.321, 0.561, 0.479, 0.639, 0.479, 0.559, 0.559, 0.559, 0.481, 0.401, 0.481, 0.401, 0.559, 0.799, 0.001001, 0.761, 0.001001, 0.761, 0.159, 0.799, 0.159, 0.319, 0.481, 0.161, 0.481, 0.161, 0.639, 0.319, 0.639, 0.159, 0.001001, 0.001001, 0.001001, 0.001001, 0.159, 0.159, 0.159, 0.639, 0.759, 0.639, 0.721, 0.481, 0.721, 0.481, 0.759, 0.999, 0.559, 0.999, 0.481, 0.961, 0.481, 0.961, 0.559, 0.159, 0.481, 0.001001, 0.481, 0.001001, 0.639, 0.159, 0.639, 0.479, 0.321, 0.321, 0.321, 0.321, 0.479, 0.479, 0.479, 0.319, 0.321, 0.161, 0.321, 0.161, 0.479, 0.319, 0.479, 0.561, 0.999, 0.639, 0.999, 0.639, 0.961, 0.561, 0.961, 0.999, 0.479, 0.999, 0.401, 0.961, 0.401, 0.961, 0.479, 0.481, 0.999, 0.559, 0.999, 0.559, 0.961, 0.481, 0.961, 0.999, 0.321, 0.961, 0.321, 0.961, 0.399, 0.999, 0.399, 0.479, 0.999, 0.479, 0.961, 0.401, 0.961, 0.401, 0.999, 0.999, 0.319, 0.999, 0.241, 0.961, 0.241, 0.961, 0.319, 0.321, 0.999, 0.399, 0.999, 0.399, 0.961, 0.321, 0.961, 0.799, 0.161, 0.721, 0.161, 0.721, 0.239, 0.799, 0.239, 0.999, 0.239, 0.999, 0.161, 0.961, 0.161, 0.961, 0.239, 0.799, 0.399, 0.799, 0.321, 0.641, 0.321, 0.641, 0.399, 0.719, 0.401, 0.641, 0.401, 0.641, 0.559, 0.719, 0.559, 0.479, 0.799, 0.479, 0.721, 0.321, 0.721, 0.321, 0.799, 0.719, 0.561, 0.641, 0.561, 0.641, 0.719, 0.719, 0.719, 0.241, 0.999, 0.319, 0.999, 0.319, 0.961, 0.241, 0.961, 0.999, 0.081, 0.961, 0.081, 0.961, 0.159, 0.999, 0.159, 0.799, 0.241, 0.721, 0.241, 0.721, 0.319, 0.799, 0.319, 0.161, 0.999, 0.239, 0.999, 0.239, 0.961, 0.161, 0.961, 0.999, 0.001001, 0.961, 0.001001, 0.961, 0.079, 0.999, 0.079, 0.799, 0.561, 0.721, 0.561, 0.721, 0.639, 0.799, 0.639, 0.159, 0.999, 0.159, 0.961, 0.081, 0.961, 0.081, 0.999, 0.959, 0.801, 0.921, 0.801, 0.921, 0.879, 0.959, 0.879, 0.799, 0.759, 0.799, 0.721, 0.641, 0.721, 0.641, 0.759, 0.799, 0.401, 0.761, 0.401, 0.761, 0.559, 0.799, 0.559, 0.159, 0.719, 0.159, 0.641, 0.001001, 0.641, 0.001001, 0.719, 0.719, 0.001001, 0.641, 0.001001, 0.641, 0.159, 0.719, 0.159, 0.799, 0.641, 0.721, 0.641, 0.721, 0.719, 0.799, 0.719, 0.001001, 0.999, 0.079, 0.999, 0.079, 0.961, 0.001001, 0.961, 0.959, 0.719, 0.959, 0.641, 0.921, 0.641, 0.921, 0.719, 0.239, 0.801, 0.161, 0.801, 0.161, 0.879, 0.239, 0.879, 0.881, 0.959, 0.959, 0.959, 0.959, 0.921, 0.881, 0.921, 0.959, 0.639, 0.959, 0.561, 0.921, 0.561, 0.921, 0.639, 0.801, 0.959, 0.879, 0.959, 0.879, 0.921, 0.801, 0.921, 0.959, 0.479, 0.959, 0.401, 0.921, 0.401, 0.921, 0.479, 0.641, 0.959, 0.719, 0.959, 0.719, 0.921, 0.641, 0.921, 0.959, 0.241, 0.921, 0.241, 0.921, 0.319, 0.959, 0.319, 0.479, 0.801, 0.401, 0.801, 0.401, 0.879, 0.479, 0.879, 0.639, 0.959, 0.639, 0.921, 0.561, 0.921, 0.561, 0.959, 0.879, 0.481, 0.801, 0.481, 0.801, 0.559, 0.879, 0.559, 0.879, 0.561, 0.801, 0.561, 0.801, 0.639, 0.879, 0.639, 0.639, 0.801, 0.561, 0.801, 0.561, 0.879, 0.639, 0.879, 0.999, 0.639, 0.999, 0.561, 0.961, 0.561, 0.961, 0.639, 0.319, 0.719, 0.319, 0.641, 0.161, 0.641, 0.161, 0.719, 0.959, 0.159, 0.959, 0.081, 0.921, 0.081, 0.921, 0.159, 0.481, 0.959, 0.559, 0.959, 0.559, 0.921, 0.481, 0.921, 0.919, 0.641, 0.881, 0.641, 0.881, 0.719, 0.919, 0.719, 0.919, 0.081, 0.841, 0.081, 0.841, 0.159, 0.919, 0.159, 0.799, 0.841, 0.721, 0.841, 0.721, 0.919, 0.799, 0.919, 0.719, 0.919, 0.719, 0.881, 0.641, 0.881, 0.641, 0.919, 0.919, 0.561, 0.881, 0.561, 0.881, 0.639, 0.919, 0.639, 0.639, 0.919, 0.639, 0.881, 0.561, 0.881, 0.561, 0.919, 0.239, 0.881, 0.161, 0.881, 0.161, 0.959, 0.239, 0.959, 0.559, 0.321, 0.481, 0.321, 0.481, 0.479, 0.559, 0.479, 0.559, 0.919, 0.559, 0.881, 0.401, 0.881, 0.401, 0.919, 0.919, 0.161, 0.881, 0.161, 0.881, 0.319, 0.919, 0.319, 0.639, 0.719, 0.639, 0.641, 0.481, 0.641, 0.481, 0.719, 0.959, 0.481, 0.881, 0.481, 0.881, 0.559, 0.959, 0.559, 0.159, 0.881, 0.081, 0.881, 0.081, 0.959, 0.159, 0.959, 0.079, 0.881, 0.001001, 0.881, 0.001001, 0.959, 0.079, 0.959, 0.879, 0.841, 0.801, 0.841, 0.801, 0.919, 0.879, 0.919, 0.919, 0.001001, 0.841, 0.001001, 0.841, 0.079, 0.919, 0.079, 0.919, 0.721, 0.881, 0.721, 0.881, 0.799, 0.919, 0.799, 0.241, 0.959, 0.319, 0.959, 0.319, 0.921, 0.241, 0.921, 0.919, 0.801, 0.881, 0.801, 0.881, 0.879, 0.919, 0.879, 0.399, 0.959, 0.399, 0.921, 0.321, 0.921, 0.321, 0.959, 0.959, 0.001001, 0.921, 0.001001, 0.921, 0.079, 0.959, 0.079, 0.479, 0.959, 0.479, 0.921, 0.401, 0.921, 0.401, 0.959, 0.879, 0.721, 0.801, 0.721, 0.801, 0.799, 0.879, 0.799, 0.879, 0.641, 0.801, 0.641, 0.801, 0.719, 0.879, 0.719, 0.481, 0.8426, 0.481, 0.801, 0.559, 0.801, 0.559, 0.845, 0.559, 0.8789, 0.481, 0.879, 0.959, 0.161, 0.921, 0.161, 0.921, 0.239, 0.959, 0.239, 0.879, 0.401, 0.801, 0.401, 0.801, 0.479, 0.879, 0.479, 0.879, 0.321, 0.801, 0.321, 0.801, 0.399, 0.879, 0.399, 0.799, 0.959, 0.799, 0.921, 0.721, 0.921, 0.721, 0.959, 0.959, 0.321, 0.921, 0.321, 0.921, 0.399, 0.959, 0.399, 0.399, 0.801, 0.321, 0.801, 0.321, 0.879, 0.399, 0.879, 0.319, 0.801, 0.241, 0.801, 0.241, 0.879, 0.319, 0.879, 0.959, 0.919, 0.959, 0.881, 0.881, 0.881, 0.881, 0.919, 0.879, 0.241, 0.801, 0.241, 0.801, 0.319, 0.879, 0.319, 0.879, 0.161, 0.801, 0.161, 0.801, 0.239, 0.879, 0.239, 0.159, 0.801, 0.081, 0.801, 0.081, 0.879, 0.159, 0.879, 0.079, 0.801, 0.001001, 0.801, 0.001001, 0.879, 0.079, 0.879, 0.959, 0.799, 0.959, 0.721, 0.921, 0.721, 0.921, 0.799, 0.639, 0.799, 0.639, 0.761, 0.481, 0.761, 0.481, 0.799, 0.399, 0.481, 0.321, 0.481, 0.321, 0.639, 0.399, 0.639, 0.399, 0.919, 0.399, 0.881, 0.241, 0.881, 0.241, 0.919, 0.759, 0.401, 0.721, 0.401, 0.721, 0.559, 0.759, 0.559, 0.159, 0.799, 0.159, 0.721, 0.001001, 0.721, 0.001001, 0.799, 0.759, 0.001001, 0.721, 0.001001, 0.721, 0.159, 0.759, 0.159, 0.319, 0.799, 0.319, 0.721, 0.161, 0.721, 0.161, 0.799, 0.719, 0.161, 0.641, 0.161, 0.641, 0.319, 0.719, 0.319, 0.639, 0.161, 0.481, 0.161, 0.481, 0.319, 0.639, 0.319, 0.479, 0.719, 0.479, 0.641, 0.321, 0.641, 0.321, 0.719, 0.159, 0.161, 0.001001, 0.161, 0.001001, 0.319, 0.159, 0.319, 0.319, 0.001001, 0.161, 0.001001, 0.161, 0.159, 0.319, 0.159, 0.319, 0.161, 0.161, 0.161, 0.161, 0.319, 0.319, 0.319, 0.479, 0.161, 0.321, 0.161, 0.321, 0.319, 0.479, 0.319, 0.639, 0.001001, 0.481, 0.001001, 0.481, 0.159, 0.639, 0.159, 0.719, 0.801, 0.641, 0.801, 0.641, 0.879, 0.719, 0.879])
me_cube_001.update()

# ---- objects
ob_empty = bpy.data.objects.new('Empty', None)
ob_cube = bpy.data.objects.new('Cube', me_cube_001)

# ---- transforms, parenting, visibility, modifiers, constraints
ob_empty.location = (-19.27, 0.3611, 3.274)
ob_empty.rotation_euler = (1.571, -0.0, -0.0)
ob_empty.scale = (6.779, 6.779, 6.779)
ob_empty.empty_display_type = 'IMAGE'
ob_empty.empty_display_size = 5.0
ob_cube.location = (0.0, 0.0, 0.0)
ob_cube.scale = (0.911, 1.0, 1.699)

# ---- collection membership
col_collection.objects.link(ob_empty)
col_collection.objects.link(ob_cube)

# ---- scene / render settings (as saved in the file)
scene.frame_start = 1; scene.frame_end = 250; scene.frame_set(1)
scene.render.engine = 'BLENDER_EEVEE_NEXT'
scene.cycles.sampling_pattern = 'TABULATED_SOBOL'
scene.view_settings.view_transform = 'Filmic'
bpy.context.view_layer.update()

# ---- added for rendering (the .blend has no active camera and no usable light): camera, sun
cam_auto = bpy.data.cameras.new('AutoCamera')
cam_auto.lens = 50.0
cam_auto.sensor_width = 36.0
cam_auto.clip_end = 1000.0
ob_auto_camera = bpy.data.objects.new('AutoCamera', cam_auto)
scene.collection.objects.link(ob_auto_camera)
ob_auto_camera.location = (21.1189, -26.4519, 23.0132)
ob_auto_camera.rotation_euler = (1.09748, -7.21219e-08, 0.694738)
scene.camera = ob_auto_camera
light_auto_sun = bpy.data.lights.new('AutoSun', 'SUN')
light_auto_sun.energy = 3.0
light_auto_sun.angle = 0.0523599
ob_auto_sun = bpy.data.objects.new('AutoSun', light_auto_sun)
scene.collection.objects.link(ob_auto_sun)
ob_auto_sun.rotation_euler = (0.872665, 0.174533, 0.523599)
bpy.context.view_layer.update()
